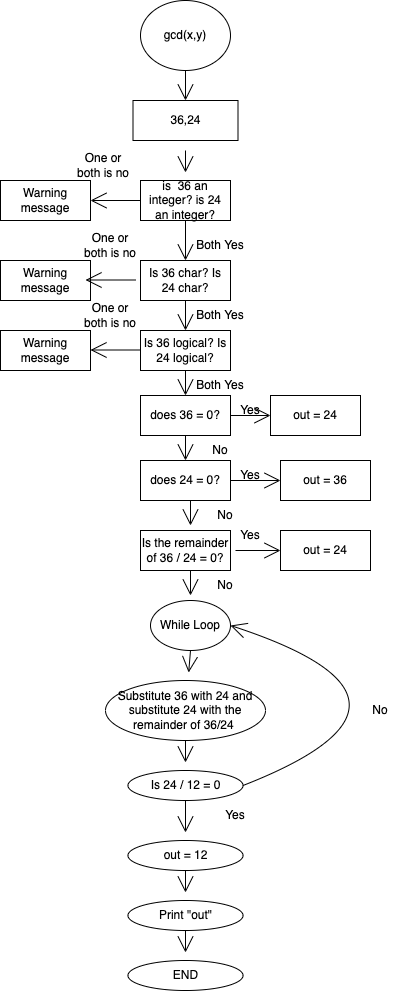

The diagram above was exported from draw.io. Its source (the exported page's mxGraphModel, read from the mxfile embedded in the PNG):
<mxGraphModel dx="686" dy="762" grid="1" gridSize="10" guides="1" tooltips="1" connect="1" arrows="1" fold="1" page="1" pageScale="1" pageWidth="827" pageHeight="1169" math="0" shadow="0">
  <root>
    <mxCell id="WIyWlLk6GJQsqaUBKTNV-0" />
    <mxCell id="WIyWlLk6GJQsqaUBKTNV-1" parent="WIyWlLk6GJQsqaUBKTNV-0" />
    <mxCell id="D7VQ_ZZCfmK3tuCw5dQa-0" value="gcd(x,y)" style="ellipse;whiteSpace=wrap;html=1;hachureGap=4;" vertex="1" parent="WIyWlLk6GJQsqaUBKTNV-1">
      <mxGeometry x="520" y="150" width="90" height="70" as="geometry" />
    </mxCell>
    <mxCell id="D7VQ_ZZCfmK3tuCw5dQa-3" value="" style="edgeStyle=none;orthogonalLoop=1;jettySize=auto;html=1;rounded=0;endArrow=open;startSize=14;endSize=14;sourcePerimeterSpacing=8;targetPerimeterSpacing=8;curved=1;exitX=0.5;exitY=1;exitDx=0;exitDy=0;" edge="1" parent="WIyWlLk6GJQsqaUBKTNV-1" source="D7VQ_ZZCfmK3tuCw5dQa-0">
      <mxGeometry width="120" relative="1" as="geometry">
        <mxPoint x="290" y="390" as="sourcePoint" />
        <mxPoint x="565" y="250" as="targetPoint" />
        <Array as="points" />
      </mxGeometry>
    </mxCell>
    <mxCell id="D7VQ_ZZCfmK3tuCw5dQa-4" value="36,24" style="rounded=0;whiteSpace=wrap;html=1;hachureGap=4;" vertex="1" parent="WIyWlLk6GJQsqaUBKTNV-1">
      <mxGeometry x="512.5" y="250" width="105" height="40" as="geometry" />
    </mxCell>
    <mxCell id="D7VQ_ZZCfmK3tuCw5dQa-5" value="" style="edgeStyle=none;orthogonalLoop=1;jettySize=auto;html=1;rounded=0;endArrow=open;startSize=14;endSize=14;sourcePerimeterSpacing=8;targetPerimeterSpacing=8;curved=1;" edge="1" parent="WIyWlLk6GJQsqaUBKTNV-1">
      <mxGeometry width="120" relative="1" as="geometry">
        <mxPoint x="520" y="350" as="sourcePoint" />
        <mxPoint x="470" y="350" as="targetPoint" />
        <Array as="points" />
      </mxGeometry>
    </mxCell>
    <mxCell id="D7VQ_ZZCfmK3tuCw5dQa-7" value="" style="edgeStyle=none;orthogonalLoop=1;jettySize=auto;html=1;rounded=0;endArrow=open;startSize=14;endSize=14;sourcePerimeterSpacing=8;targetPerimeterSpacing=8;curved=1;" edge="1" parent="WIyWlLk6GJQsqaUBKTNV-1" target="D7VQ_ZZCfmK3tuCw5dQa-8">
      <mxGeometry width="120" relative="1" as="geometry">
        <mxPoint x="565" y="300" as="sourcePoint" />
        <mxPoint x="480" y="310" as="targetPoint" />
        <Array as="points" />
      </mxGeometry>
    </mxCell>
    <mxCell id="D7VQ_ZZCfmK3tuCw5dQa-15" style="edgeStyle=none;curved=1;rounded=0;orthogonalLoop=1;jettySize=auto;html=1;exitX=0.5;exitY=1;exitDx=0;exitDy=0;entryX=0.5;entryY=0;entryDx=0;entryDy=0;endArrow=open;startSize=14;endSize=14;sourcePerimeterSpacing=8;targetPerimeterSpacing=8;" edge="1" parent="WIyWlLk6GJQsqaUBKTNV-1" source="D7VQ_ZZCfmK3tuCw5dQa-8" target="D7VQ_ZZCfmK3tuCw5dQa-9">
      <mxGeometry relative="1" as="geometry" />
    </mxCell>
    <mxCell id="D7VQ_ZZCfmK3tuCw5dQa-8" value="is&amp;nbsp; 36 an integer? is 24 an integer?" style="rounded=0;whiteSpace=wrap;html=1;hachureGap=4;" vertex="1" parent="WIyWlLk6GJQsqaUBKTNV-1">
      <mxGeometry x="520" y="330" width="90" height="40" as="geometry" />
    </mxCell>
    <mxCell id="D7VQ_ZZCfmK3tuCw5dQa-23" style="edgeStyle=none;curved=1;rounded=0;orthogonalLoop=1;jettySize=auto;html=1;exitX=0.5;exitY=1;exitDx=0;exitDy=0;entryX=0.5;entryY=0;entryDx=0;entryDy=0;endArrow=open;startSize=14;endSize=14;sourcePerimeterSpacing=8;targetPerimeterSpacing=8;" edge="1" parent="WIyWlLk6GJQsqaUBKTNV-1" source="D7VQ_ZZCfmK3tuCw5dQa-9" target="D7VQ_ZZCfmK3tuCw5dQa-22">
      <mxGeometry relative="1" as="geometry" />
    </mxCell>
    <mxCell id="D7VQ_ZZCfmK3tuCw5dQa-9" value="Is 36 char? Is 24 char?" style="rounded=0;whiteSpace=wrap;html=1;hachureGap=4;" vertex="1" parent="WIyWlLk6GJQsqaUBKTNV-1">
      <mxGeometry x="520" y="410" width="90" height="40" as="geometry" />
    </mxCell>
    <mxCell id="D7VQ_ZZCfmK3tuCw5dQa-13" value="One or both is no" style="text;strokeColor=none;fillColor=none;html=1;align=center;verticalAlign=middle;whiteSpace=wrap;rounded=0;hachureGap=4;" vertex="1" parent="WIyWlLk6GJQsqaUBKTNV-1">
      <mxGeometry x="452.5" y="300" width="60" height="30" as="geometry" />
    </mxCell>
    <mxCell id="D7VQ_ZZCfmK3tuCw5dQa-14" value="Warning message" style="rounded=0;whiteSpace=wrap;html=1;hachureGap=4;" vertex="1" parent="WIyWlLk6GJQsqaUBKTNV-1">
      <mxGeometry x="380" y="330" width="90" height="40" as="geometry" />
    </mxCell>
    <mxCell id="D7VQ_ZZCfmK3tuCw5dQa-16" value="Both Yes" style="text;strokeColor=none;fillColor=none;html=1;align=center;verticalAlign=middle;whiteSpace=wrap;rounded=0;hachureGap=4;" vertex="1" parent="WIyWlLk6GJQsqaUBKTNV-1">
      <mxGeometry x="570" y="380" width="60" height="30" as="geometry" />
    </mxCell>
    <mxCell id="D7VQ_ZZCfmK3tuCw5dQa-17" value="One or both is no" style="text;strokeColor=none;fillColor=none;html=1;align=center;verticalAlign=middle;whiteSpace=wrap;rounded=0;hachureGap=4;" vertex="1" parent="WIyWlLk6GJQsqaUBKTNV-1">
      <mxGeometry x="460" y="380" width="60" height="30" as="geometry" />
    </mxCell>
    <mxCell id="D7VQ_ZZCfmK3tuCw5dQa-18" value="Warning message" style="rounded=0;whiteSpace=wrap;html=1;hachureGap=4;" vertex="1" parent="WIyWlLk6GJQsqaUBKTNV-1">
      <mxGeometry x="380" y="410" width="90" height="40" as="geometry" />
    </mxCell>
    <mxCell id="D7VQ_ZZCfmK3tuCw5dQa-19" value="" style="edgeStyle=none;orthogonalLoop=1;jettySize=auto;html=1;rounded=0;endArrow=open;startSize=14;endSize=14;sourcePerimeterSpacing=8;targetPerimeterSpacing=8;curved=1;" edge="1" parent="WIyWlLk6GJQsqaUBKTNV-1">
      <mxGeometry width="120" relative="1" as="geometry">
        <mxPoint x="515" y="429.5" as="sourcePoint" />
        <mxPoint x="465" y="429.5" as="targetPoint" />
        <Array as="points" />
      </mxGeometry>
    </mxCell>
    <mxCell id="D7VQ_ZZCfmK3tuCw5dQa-20" value="Both Yes" style="text;strokeColor=none;fillColor=none;html=1;align=center;verticalAlign=middle;whiteSpace=wrap;rounded=0;hachureGap=4;" vertex="1" parent="WIyWlLk6GJQsqaUBKTNV-1">
      <mxGeometry x="570" y="450" width="60" height="30" as="geometry" />
    </mxCell>
    <mxCell id="D7VQ_ZZCfmK3tuCw5dQa-30" style="edgeStyle=none;curved=1;rounded=0;orthogonalLoop=1;jettySize=auto;html=1;exitX=0.5;exitY=1;exitDx=0;exitDy=0;entryX=0.5;entryY=0;entryDx=0;entryDy=0;endArrow=open;startSize=14;endSize=14;sourcePerimeterSpacing=8;targetPerimeterSpacing=8;" edge="1" parent="WIyWlLk6GJQsqaUBKTNV-1" source="D7VQ_ZZCfmK3tuCw5dQa-22" target="D7VQ_ZZCfmK3tuCw5dQa-29">
      <mxGeometry relative="1" as="geometry" />
    </mxCell>
    <mxCell id="D7VQ_ZZCfmK3tuCw5dQa-22" value="Is 36 logical? Is 24 logical?" style="rounded=0;whiteSpace=wrap;html=1;hachureGap=4;" vertex="1" parent="WIyWlLk6GJQsqaUBKTNV-1">
      <mxGeometry x="520" y="480" width="90" height="40" as="geometry" />
    </mxCell>
    <mxCell id="D7VQ_ZZCfmK3tuCw5dQa-24" value="Both Yes" style="text;strokeColor=none;fillColor=none;html=1;align=center;verticalAlign=middle;whiteSpace=wrap;rounded=0;hachureGap=4;" vertex="1" parent="WIyWlLk6GJQsqaUBKTNV-1">
      <mxGeometry x="570" y="520" width="60" height="30" as="geometry" />
    </mxCell>
    <mxCell id="D7VQ_ZZCfmK3tuCw5dQa-25" value="One or both is no" style="text;strokeColor=none;fillColor=none;html=1;align=center;verticalAlign=middle;whiteSpace=wrap;rounded=0;hachureGap=4;" vertex="1" parent="WIyWlLk6GJQsqaUBKTNV-1">
      <mxGeometry x="460" y="450" width="60" height="30" as="geometry" />
    </mxCell>
    <mxCell id="D7VQ_ZZCfmK3tuCw5dQa-26" value="" style="edgeStyle=none;orthogonalLoop=1;jettySize=auto;html=1;rounded=0;endArrow=open;startSize=14;endSize=14;sourcePerimeterSpacing=8;targetPerimeterSpacing=8;curved=1;" edge="1" parent="WIyWlLk6GJQsqaUBKTNV-1">
      <mxGeometry width="120" relative="1" as="geometry">
        <mxPoint x="520" y="499.5" as="sourcePoint" />
        <mxPoint x="470" y="499.5" as="targetPoint" />
        <Array as="points" />
      </mxGeometry>
    </mxCell>
    <mxCell id="D7VQ_ZZCfmK3tuCw5dQa-27" value="Warning message" style="rounded=0;whiteSpace=wrap;html=1;hachureGap=4;" vertex="1" parent="WIyWlLk6GJQsqaUBKTNV-1">
      <mxGeometry x="380" y="480" width="90" height="40" as="geometry" />
    </mxCell>
    <mxCell id="D7VQ_ZZCfmK3tuCw5dQa-53" style="edgeStyle=none;curved=1;rounded=0;orthogonalLoop=1;jettySize=auto;html=1;exitX=1;exitY=0.5;exitDx=0;exitDy=0;entryX=0;entryY=0.5;entryDx=0;entryDy=0;endArrow=open;startSize=14;endSize=14;sourcePerimeterSpacing=8;targetPerimeterSpacing=8;" edge="1" parent="WIyWlLk6GJQsqaUBKTNV-1" source="D7VQ_ZZCfmK3tuCw5dQa-29" target="D7VQ_ZZCfmK3tuCw5dQa-31">
      <mxGeometry relative="1" as="geometry" />
    </mxCell>
    <mxCell id="D7VQ_ZZCfmK3tuCw5dQa-29" value="does 36 = 0?" style="rounded=0;whiteSpace=wrap;html=1;hachureGap=4;" vertex="1" parent="WIyWlLk6GJQsqaUBKTNV-1">
      <mxGeometry x="520" y="545" width="90" height="40" as="geometry" />
    </mxCell>
    <mxCell id="D7VQ_ZZCfmK3tuCw5dQa-31" value="out = 24" style="rounded=0;whiteSpace=wrap;html=1;hachureGap=4;" vertex="1" parent="WIyWlLk6GJQsqaUBKTNV-1">
      <mxGeometry x="650" y="545" width="90" height="40" as="geometry" />
    </mxCell>
    <mxCell id="D7VQ_ZZCfmK3tuCw5dQa-33" value="Yes" style="text;strokeColor=none;fillColor=none;html=1;align=center;verticalAlign=middle;whiteSpace=wrap;rounded=0;hachureGap=4;" vertex="1" parent="WIyWlLk6GJQsqaUBKTNV-1">
      <mxGeometry x="600" y="545" width="60" height="30" as="geometry" />
    </mxCell>
    <mxCell id="D7VQ_ZZCfmK3tuCw5dQa-42" style="edgeStyle=none;curved=1;rounded=0;orthogonalLoop=1;jettySize=auto;html=1;exitX=0.5;exitY=1;exitDx=0;exitDy=0;entryX=0.5;entryY=0;entryDx=0;entryDy=0;endArrow=open;startSize=14;endSize=14;sourcePerimeterSpacing=8;targetPerimeterSpacing=8;" edge="1" parent="WIyWlLk6GJQsqaUBKTNV-1" target="D7VQ_ZZCfmK3tuCw5dQa-44">
      <mxGeometry relative="1" as="geometry">
        <mxPoint x="565" y="585" as="sourcePoint" />
      </mxGeometry>
    </mxCell>
    <mxCell id="D7VQ_ZZCfmK3tuCw5dQa-43" value="No" style="text;strokeColor=none;fillColor=none;html=1;align=center;verticalAlign=middle;whiteSpace=wrap;rounded=0;hachureGap=4;" vertex="1" parent="WIyWlLk6GJQsqaUBKTNV-1">
      <mxGeometry x="570" y="585" width="60" height="30" as="geometry" />
    </mxCell>
    <mxCell id="D7VQ_ZZCfmK3tuCw5dQa-52" style="edgeStyle=none;curved=1;rounded=0;orthogonalLoop=1;jettySize=auto;html=1;exitX=1;exitY=0.5;exitDx=0;exitDy=0;entryX=0;entryY=0.5;entryDx=0;entryDy=0;endArrow=open;startSize=14;endSize=14;sourcePerimeterSpacing=8;targetPerimeterSpacing=8;" edge="1" parent="WIyWlLk6GJQsqaUBKTNV-1" source="D7VQ_ZZCfmK3tuCw5dQa-44" target="D7VQ_ZZCfmK3tuCw5dQa-45">
      <mxGeometry relative="1" as="geometry" />
    </mxCell>
    <mxCell id="D7VQ_ZZCfmK3tuCw5dQa-44" value="does 24 = 0?" style="rounded=0;whiteSpace=wrap;html=1;hachureGap=4;" vertex="1" parent="WIyWlLk6GJQsqaUBKTNV-1">
      <mxGeometry x="520" y="610" width="90" height="40" as="geometry" />
    </mxCell>
    <mxCell id="D7VQ_ZZCfmK3tuCw5dQa-45" value="out = 36" style="rounded=0;whiteSpace=wrap;html=1;hachureGap=4;" vertex="1" parent="WIyWlLk6GJQsqaUBKTNV-1">
      <mxGeometry x="660" y="610" width="90" height="40" as="geometry" />
    </mxCell>
    <mxCell id="D7VQ_ZZCfmK3tuCw5dQa-47" value="Yes" style="text;strokeColor=none;fillColor=none;html=1;align=center;verticalAlign=middle;whiteSpace=wrap;rounded=0;hachureGap=4;" vertex="1" parent="WIyWlLk6GJQsqaUBKTNV-1">
      <mxGeometry x="600" y="610" width="60" height="30" as="geometry" />
    </mxCell>
    <mxCell id="D7VQ_ZZCfmK3tuCw5dQa-48" style="edgeStyle=none;curved=1;rounded=0;orthogonalLoop=1;jettySize=auto;html=1;exitX=0.5;exitY=1;exitDx=0;exitDy=0;entryX=0.5;entryY=0;entryDx=0;entryDy=0;endArrow=open;startSize=14;endSize=14;sourcePerimeterSpacing=8;targetPerimeterSpacing=8;" edge="1" parent="WIyWlLk6GJQsqaUBKTNV-1">
      <mxGeometry relative="1" as="geometry">
        <mxPoint x="570" y="650" as="sourcePoint" />
        <mxPoint x="570" y="675" as="targetPoint" />
      </mxGeometry>
    </mxCell>
    <mxCell id="D7VQ_ZZCfmK3tuCw5dQa-49" value="No" style="text;strokeColor=none;fillColor=none;html=1;align=center;verticalAlign=middle;whiteSpace=wrap;rounded=0;hachureGap=4;" vertex="1" parent="WIyWlLk6GJQsqaUBKTNV-1">
      <mxGeometry x="575" y="650" width="60" height="30" as="geometry" />
    </mxCell>
    <mxCell id="D7VQ_ZZCfmK3tuCw5dQa-51" value="Is the remainder of 36 / 24 = 0?" style="rounded=0;whiteSpace=wrap;html=1;hachureGap=4;" vertex="1" parent="WIyWlLk6GJQsqaUBKTNV-1">
      <mxGeometry x="520" y="680" width="90" height="40" as="geometry" />
    </mxCell>
    <mxCell id="D7VQ_ZZCfmK3tuCw5dQa-54" value="out = 24" style="rounded=0;whiteSpace=wrap;html=1;hachureGap=4;" vertex="1" parent="WIyWlLk6GJQsqaUBKTNV-1">
      <mxGeometry x="660" y="680" width="90" height="40" as="geometry" />
    </mxCell>
    <mxCell id="D7VQ_ZZCfmK3tuCw5dQa-55" value="Yes" style="text;strokeColor=none;fillColor=none;html=1;align=center;verticalAlign=middle;whiteSpace=wrap;rounded=0;hachureGap=4;" vertex="1" parent="WIyWlLk6GJQsqaUBKTNV-1">
      <mxGeometry x="600" y="670" width="60" height="30" as="geometry" />
    </mxCell>
    <mxCell id="D7VQ_ZZCfmK3tuCw5dQa-56" style="edgeStyle=none;curved=1;rounded=0;orthogonalLoop=1;jettySize=auto;html=1;exitX=0.5;exitY=1;exitDx=0;exitDy=0;entryX=0.5;entryY=0;entryDx=0;entryDy=0;endArrow=open;startSize=14;endSize=14;sourcePerimeterSpacing=8;targetPerimeterSpacing=8;" edge="1" parent="WIyWlLk6GJQsqaUBKTNV-1">
      <mxGeometry relative="1" as="geometry">
        <mxPoint x="570" y="720" as="sourcePoint" />
        <mxPoint x="570" y="745" as="targetPoint" />
      </mxGeometry>
    </mxCell>
    <mxCell id="D7VQ_ZZCfmK3tuCw5dQa-57" value="No" style="text;strokeColor=none;fillColor=none;html=1;align=center;verticalAlign=middle;whiteSpace=wrap;rounded=0;hachureGap=4;" vertex="1" parent="WIyWlLk6GJQsqaUBKTNV-1">
      <mxGeometry x="575" y="720" width="60" height="30" as="geometry" />
    </mxCell>
    <mxCell id="D7VQ_ZZCfmK3tuCw5dQa-58" style="edgeStyle=none;curved=1;rounded=0;orthogonalLoop=1;jettySize=auto;html=1;exitX=0.25;exitY=1;exitDx=0;exitDy=0;entryX=1;entryY=1;entryDx=0;entryDy=0;endArrow=open;startSize=14;endSize=14;sourcePerimeterSpacing=8;targetPerimeterSpacing=8;" edge="1" parent="WIyWlLk6GJQsqaUBKTNV-1" source="D7VQ_ZZCfmK3tuCw5dQa-55" target="D7VQ_ZZCfmK3tuCw5dQa-55">
      <mxGeometry relative="1" as="geometry">
        <mxPoint x="580" y="730" as="sourcePoint" />
        <mxPoint x="580" y="755" as="targetPoint" />
      </mxGeometry>
    </mxCell>
    <mxCell id="D7VQ_ZZCfmK3tuCw5dQa-63" style="edgeStyle=none;curved=1;rounded=0;orthogonalLoop=1;jettySize=auto;html=1;exitX=0.5;exitY=1;exitDx=0;exitDy=0;endArrow=open;startSize=14;endSize=14;sourcePerimeterSpacing=8;targetPerimeterSpacing=8;" edge="1" parent="WIyWlLk6GJQsqaUBKTNV-1" source="D7VQ_ZZCfmK3tuCw5dQa-60" target="D7VQ_ZZCfmK3tuCw5dQa-62">
      <mxGeometry relative="1" as="geometry" />
    </mxCell>
    <mxCell id="D7VQ_ZZCfmK3tuCw5dQa-60" value="While Loop" style="ellipse;whiteSpace=wrap;html=1;hachureGap=4;" vertex="1" parent="WIyWlLk6GJQsqaUBKTNV-1">
      <mxGeometry x="530" y="750" width="80" height="50" as="geometry" />
    </mxCell>
    <mxCell id="D7VQ_ZZCfmK3tuCw5dQa-65" style="edgeStyle=none;curved=1;rounded=0;orthogonalLoop=1;jettySize=auto;html=1;exitX=0.5;exitY=1;exitDx=0;exitDy=0;endArrow=open;startSize=14;endSize=14;sourcePerimeterSpacing=8;targetPerimeterSpacing=8;" edge="1" parent="WIyWlLk6GJQsqaUBKTNV-1" source="D7VQ_ZZCfmK3tuCw5dQa-62" target="D7VQ_ZZCfmK3tuCw5dQa-64">
      <mxGeometry relative="1" as="geometry" />
    </mxCell>
    <mxCell id="D7VQ_ZZCfmK3tuCw5dQa-62" value="Substitute 36 with 24 and substitute 24 with the remainder of 36/24&amp;nbsp;" style="ellipse;whiteSpace=wrap;html=1;hachureGap=4;" vertex="1" parent="WIyWlLk6GJQsqaUBKTNV-1">
      <mxGeometry x="485" y="830" width="160" height="60" as="geometry" />
    </mxCell>
    <mxCell id="D7VQ_ZZCfmK3tuCw5dQa-66" style="edgeStyle=none;curved=1;rounded=0;orthogonalLoop=1;jettySize=auto;html=1;exitX=1;exitY=0.5;exitDx=0;exitDy=0;entryX=1;entryY=0.5;entryDx=0;entryDy=0;endArrow=open;startSize=14;endSize=14;sourcePerimeterSpacing=8;targetPerimeterSpacing=8;" edge="1" parent="WIyWlLk6GJQsqaUBKTNV-1" source="D7VQ_ZZCfmK3tuCw5dQa-64" target="D7VQ_ZZCfmK3tuCw5dQa-60">
      <mxGeometry relative="1" as="geometry">
        <Array as="points">
          <mxPoint x="840" y="850" />
        </Array>
      </mxGeometry>
    </mxCell>
    <mxCell id="D7VQ_ZZCfmK3tuCw5dQa-69" style="edgeStyle=none;curved=1;rounded=0;orthogonalLoop=1;jettySize=auto;html=1;exitX=0.5;exitY=1;exitDx=0;exitDy=0;endArrow=open;startSize=14;endSize=14;sourcePerimeterSpacing=8;targetPerimeterSpacing=8;" edge="1" parent="WIyWlLk6GJQsqaUBKTNV-1" source="D7VQ_ZZCfmK3tuCw5dQa-64" target="D7VQ_ZZCfmK3tuCw5dQa-68">
      <mxGeometry relative="1" as="geometry" />
    </mxCell>
    <mxCell id="D7VQ_ZZCfmK3tuCw5dQa-64" value="Is 24 / 12 = 0" style="ellipse;whiteSpace=wrap;html=1;hachureGap=4;" vertex="1" parent="WIyWlLk6GJQsqaUBKTNV-1">
      <mxGeometry x="507.5" y="920" width="115" height="30" as="geometry" />
    </mxCell>
    <mxCell id="D7VQ_ZZCfmK3tuCw5dQa-67" value="No" style="text;strokeColor=none;fillColor=none;html=1;align=center;verticalAlign=middle;whiteSpace=wrap;rounded=0;hachureGap=4;" vertex="1" parent="WIyWlLk6GJQsqaUBKTNV-1">
      <mxGeometry x="730" y="845" width="60" height="30" as="geometry" />
    </mxCell>
    <mxCell id="D7VQ_ZZCfmK3tuCw5dQa-72" style="edgeStyle=none;curved=1;rounded=0;orthogonalLoop=1;jettySize=auto;html=1;exitX=0.5;exitY=1;exitDx=0;exitDy=0;endArrow=open;startSize=14;endSize=14;sourcePerimeterSpacing=8;targetPerimeterSpacing=8;" edge="1" parent="WIyWlLk6GJQsqaUBKTNV-1" source="D7VQ_ZZCfmK3tuCw5dQa-68" target="D7VQ_ZZCfmK3tuCw5dQa-71">
      <mxGeometry relative="1" as="geometry" />
    </mxCell>
    <mxCell id="D7VQ_ZZCfmK3tuCw5dQa-68" value="out = 12" style="ellipse;whiteSpace=wrap;html=1;hachureGap=4;" vertex="1" parent="WIyWlLk6GJQsqaUBKTNV-1">
      <mxGeometry x="507.5" y="990" width="115" height="30" as="geometry" />
    </mxCell>
    <mxCell id="D7VQ_ZZCfmK3tuCw5dQa-70" value="Yes" style="text;strokeColor=none;fillColor=none;html=1;align=center;verticalAlign=middle;whiteSpace=wrap;rounded=0;hachureGap=4;" vertex="1" parent="WIyWlLk6GJQsqaUBKTNV-1">
      <mxGeometry x="585" y="950" width="60" height="30" as="geometry" />
    </mxCell>
    <mxCell id="D7VQ_ZZCfmK3tuCw5dQa-74" style="edgeStyle=none;curved=1;rounded=0;orthogonalLoop=1;jettySize=auto;html=1;exitX=0.5;exitY=1;exitDx=0;exitDy=0;endArrow=open;startSize=14;endSize=14;sourcePerimeterSpacing=8;targetPerimeterSpacing=8;" edge="1" parent="WIyWlLk6GJQsqaUBKTNV-1" source="D7VQ_ZZCfmK3tuCw5dQa-71" target="D7VQ_ZZCfmK3tuCw5dQa-73">
      <mxGeometry relative="1" as="geometry" />
    </mxCell>
    <mxCell id="D7VQ_ZZCfmK3tuCw5dQa-71" value="Print &quot;out&quot;" style="ellipse;whiteSpace=wrap;html=1;hachureGap=4;" vertex="1" parent="WIyWlLk6GJQsqaUBKTNV-1">
      <mxGeometry x="507.5" y="1050" width="115" height="30" as="geometry" />
    </mxCell>
    <mxCell id="D7VQ_ZZCfmK3tuCw5dQa-73" value="END" style="ellipse;whiteSpace=wrap;html=1;hachureGap=4;" vertex="1" parent="WIyWlLk6GJQsqaUBKTNV-1">
      <mxGeometry x="507.5" y="1110" width="115" height="30" as="geometry" />
    </mxCell>
  </root>
</mxGraphModel>